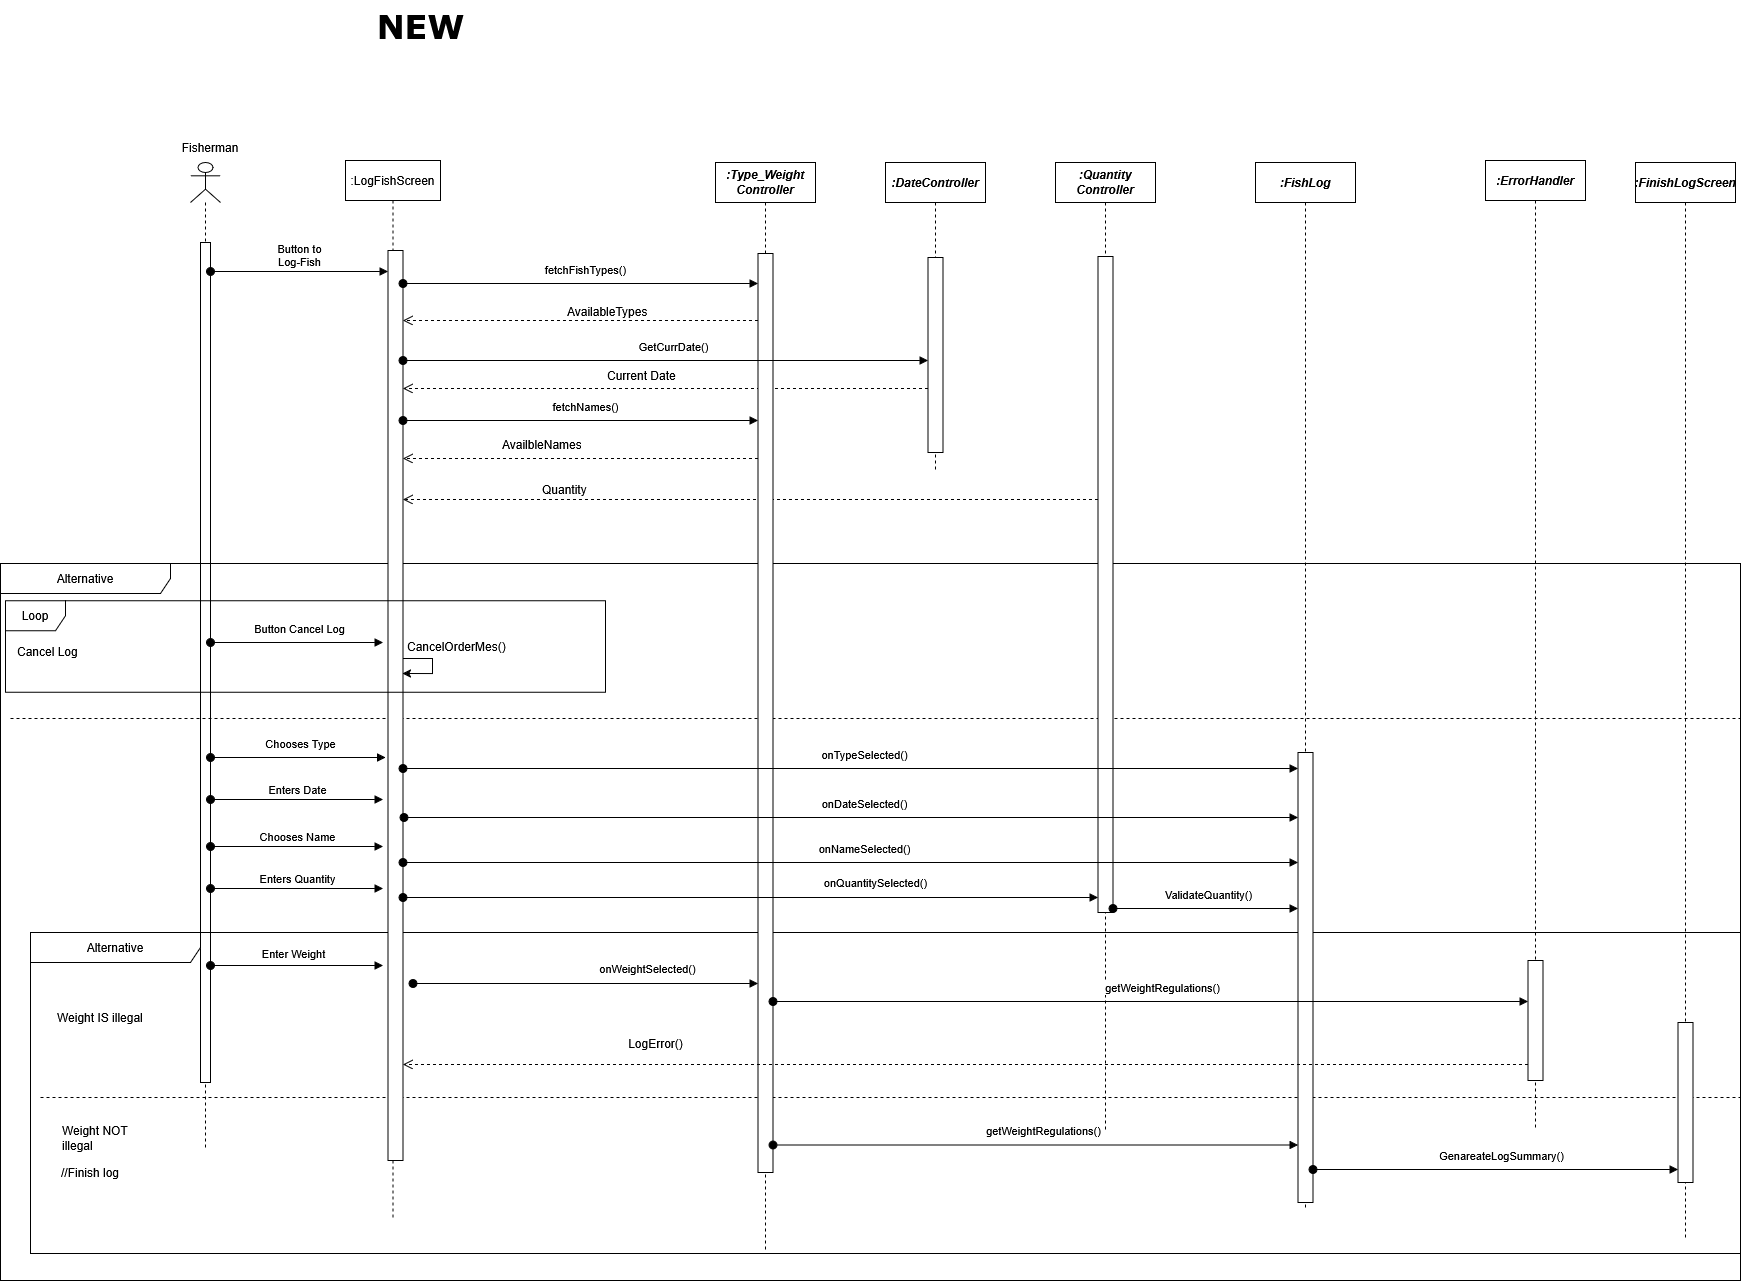

The diagram above was exported from draw.io. Its source (the exported page's mxGraphModel, read from the mxfile embedded in the PNG):
<mxGraphModel dx="1054" dy="714" grid="1" gridSize="10" guides="1" tooltips="1" connect="1" arrows="1" fold="1" page="1" pageScale="1" pageWidth="850" pageHeight="1100" math="0" shadow="0">
  <root>
    <mxCell id="0" />
    <mxCell id="1" parent="0" />
    <mxCell id="NXt95mtobh_q-v2J3Nwu-1" value="" style="shape=umlLifeline;perimeter=lifelinePerimeter;whiteSpace=wrap;html=1;container=1;dropTarget=0;collapsible=0;recursiveResize=0;outlineConnect=0;portConstraint=eastwest;newEdgeStyle={&quot;curved&quot;:0,&quot;rounded&quot;:0};participant=umlActor;" vertex="1" parent="1">
      <mxGeometry x="380" y="512" width="30" height="988" as="geometry" />
    </mxCell>
    <mxCell id="NXt95mtobh_q-v2J3Nwu-2" value="" style="html=1;points=[[0,0,0,0,5],[0,1,0,0,-5],[1,0,0,0,5],[1,1,0,0,-5]];perimeter=orthogonalPerimeter;outlineConnect=0;targetShapes=umlLifeline;portConstraint=eastwest;newEdgeStyle={&quot;curved&quot;:0,&quot;rounded&quot;:0};" vertex="1" parent="NXt95mtobh_q-v2J3Nwu-1">
      <mxGeometry x="10" y="80" width="10" height="840" as="geometry" />
    </mxCell>
    <mxCell id="NXt95mtobh_q-v2J3Nwu-3" value="Fisherman" style="text;html=1;align=center;verticalAlign=middle;whiteSpace=wrap;rounded=0;" vertex="1" parent="1">
      <mxGeometry x="370" y="482" width="60" height="30" as="geometry" />
    </mxCell>
    <mxCell id="NXt95mtobh_q-v2J3Nwu-4" value="" style="html=1;verticalAlign=bottom;endArrow=open;dashed=1;endSize=8;curved=0;rounded=0;" edge="1" parent="1" target="NXt95mtobh_q-v2J3Nwu-28">
      <mxGeometry x="0.4949" relative="1" as="geometry">
        <mxPoint x="947.5" y="670" as="sourcePoint" />
        <mxPoint x="590" y="670" as="targetPoint" />
        <mxPoint as="offset" />
      </mxGeometry>
    </mxCell>
    <mxCell id="NXt95mtobh_q-v2J3Nwu-5" value="AvailableTypes" style="text;whiteSpace=wrap;html=1;" vertex="1" parent="1">
      <mxGeometry x="755" y="648" width="70" height="30" as="geometry" />
    </mxCell>
    <mxCell id="NXt95mtobh_q-v2J3Nwu-6" value="" style="html=1;verticalAlign=bottom;endArrow=open;dashed=1;endSize=8;curved=0;rounded=0;" edge="1" parent="1" target="NXt95mtobh_q-v2J3Nwu-28">
      <mxGeometry x="0.4949" relative="1" as="geometry">
        <mxPoint x="1117.5" y="738.0000000000005" as="sourcePoint" />
        <mxPoint x="587.5" y="738.0000000000005" as="targetPoint" />
        <mxPoint as="offset" />
      </mxGeometry>
    </mxCell>
    <mxCell id="NXt95mtobh_q-v2J3Nwu-7" value="" style="html=1;verticalAlign=bottom;endArrow=open;dashed=1;endSize=8;curved=0;rounded=0;" edge="1" parent="1">
      <mxGeometry x="0.4949" relative="1" as="geometry">
        <mxPoint x="947.5000000000002" y="808" as="sourcePoint" />
        <mxPoint x="592.5" y="808" as="targetPoint" />
        <mxPoint as="offset" />
      </mxGeometry>
    </mxCell>
    <mxCell id="NXt95mtobh_q-v2J3Nwu-8" value="" style="html=1;verticalAlign=bottom;endArrow=open;dashed=1;endSize=8;curved=0;rounded=0;" edge="1" parent="1">
      <mxGeometry x="0.4949" relative="1" as="geometry">
        <mxPoint x="1287.5" y="849" as="sourcePoint" />
        <mxPoint x="592.5" y="849" as="targetPoint" />
        <mxPoint as="offset" />
      </mxGeometry>
    </mxCell>
    <mxCell id="NXt95mtobh_q-v2J3Nwu-9" value="Current Date" style="text;whiteSpace=wrap;html=1;" vertex="1" parent="1">
      <mxGeometry x="795" y="712" width="80" height="20" as="geometry" />
    </mxCell>
    <mxCell id="NXt95mtobh_q-v2J3Nwu-10" value="AvailbleNames" style="text;whiteSpace=wrap;html=1;" vertex="1" parent="1">
      <mxGeometry x="690" y="781" width="80" height="30" as="geometry" />
    </mxCell>
    <mxCell id="NXt95mtobh_q-v2J3Nwu-11" value="Quantity" style="text;whiteSpace=wrap;html=1;" vertex="1" parent="1">
      <mxGeometry x="730" y="826" width="85" height="25" as="geometry" />
    </mxCell>
    <mxCell id="NXt95mtobh_q-v2J3Nwu-12" value="Enters Date" style="html=1;verticalAlign=bottom;startArrow=oval;startFill=1;endArrow=block;startSize=8;curved=0;rounded=0;" edge="1" parent="1">
      <mxGeometry width="60" relative="1" as="geometry">
        <mxPoint x="400" y="1149" as="sourcePoint" />
        <mxPoint x="572.5" y="1149" as="targetPoint" />
      </mxGeometry>
    </mxCell>
    <mxCell id="NXt95mtobh_q-v2J3Nwu-13" value="Chooses Name" style="html=1;verticalAlign=bottom;startArrow=oval;startFill=1;endArrow=block;startSize=8;curved=0;rounded=0;" edge="1" parent="1">
      <mxGeometry width="60" relative="1" as="geometry">
        <mxPoint x="400" y="1196" as="sourcePoint" />
        <mxPoint x="572.5" y="1196" as="targetPoint" />
      </mxGeometry>
    </mxCell>
    <mxCell id="NXt95mtobh_q-v2J3Nwu-14" value="Enters Quantity" style="html=1;verticalAlign=bottom;startArrow=oval;startFill=1;endArrow=block;startSize=8;curved=0;rounded=0;" edge="1" parent="1">
      <mxGeometry width="60" relative="1" as="geometry">
        <mxPoint x="400" y="1238" as="sourcePoint" />
        <mxPoint x="572.5" y="1238" as="targetPoint" />
      </mxGeometry>
    </mxCell>
    <mxCell id="NXt95mtobh_q-v2J3Nwu-15" value="Enter Weight" style="html=1;verticalAlign=bottom;startArrow=oval;startFill=1;endArrow=block;startSize=8;curved=0;rounded=0;" edge="1" parent="1">
      <mxGeometry x="-0.0448" y="2" width="60" relative="1" as="geometry">
        <mxPoint x="400" y="1315" as="sourcePoint" />
        <mxPoint x="572.4999999999998" y="1315" as="targetPoint" />
        <mxPoint as="offset" />
      </mxGeometry>
    </mxCell>
    <mxCell id="NXt95mtobh_q-v2J3Nwu-16" value="Alternative" style="shape=umlFrame;whiteSpace=wrap;html=1;pointerEvents=0;recursiveResize=0;container=1;collapsible=0;width=170;" vertex="1" parent="1">
      <mxGeometry x="190" y="913" width="1740" height="717" as="geometry" />
    </mxCell>
    <mxCell id="NXt95mtobh_q-v2J3Nwu-17" value="Cancel Log" style="text;html=1;" vertex="1" parent="NXt95mtobh_q-v2J3Nwu-16">
      <mxGeometry width="100" height="20" relative="1" as="geometry">
        <mxPoint x="15" y="75" as="offset" />
      </mxGeometry>
    </mxCell>
    <mxCell id="NXt95mtobh_q-v2J3Nwu-18" value="CancelOrderMes()" style="text;whiteSpace=wrap;html=1;" vertex="1" parent="NXt95mtobh_q-v2J3Nwu-16">
      <mxGeometry x="405" y="70" width="90" height="20" as="geometry" />
    </mxCell>
    <mxCell id="NXt95mtobh_q-v2J3Nwu-19" value="Alternative" style="shape=umlFrame;whiteSpace=wrap;html=1;pointerEvents=0;recursiveResize=0;container=1;collapsible=0;width=170;" vertex="1" parent="NXt95mtobh_q-v2J3Nwu-16">
      <mxGeometry x="30" y="369" width="1710" height="321" as="geometry" />
    </mxCell>
    <mxCell id="NXt95mtobh_q-v2J3Nwu-20" value="Weight IS illegal" style="text;html=1;" vertex="1" parent="NXt95mtobh_q-v2J3Nwu-19">
      <mxGeometry width="100" height="20" relative="1" as="geometry">
        <mxPoint x="25" y="72" as="offset" />
      </mxGeometry>
    </mxCell>
    <mxCell id="NXt95mtobh_q-v2J3Nwu-21" value="Weight NOT&lt;br&gt;illegal" style="line;strokeWidth=1;dashed=1;labelPosition=center;verticalLabelPosition=bottom;align=left;verticalAlign=top;spacingLeft=20;spacingTop=15;html=1;whiteSpace=wrap;" vertex="1" parent="NXt95mtobh_q-v2J3Nwu-19">
      <mxGeometry x="10" y="160" width="1700" height="10" as="geometry" />
    </mxCell>
    <mxCell id="NXt95mtobh_q-v2J3Nwu-22" value="&lt;br&gt;//Finish log" style="text;html=1;align=center;verticalAlign=middle;whiteSpace=wrap;rounded=0;" vertex="1" parent="NXt95mtobh_q-v2J3Nwu-19">
      <mxGeometry x="25" y="218" width="70" height="30" as="geometry" />
    </mxCell>
    <mxCell id="NXt95mtobh_q-v2J3Nwu-23" style="edgeStyle=orthogonalEdgeStyle;rounded=0;orthogonalLoop=1;jettySize=auto;html=1;curved=0;" edge="1" parent="NXt95mtobh_q-v2J3Nwu-16">
      <mxGeometry relative="1" as="geometry">
        <mxPoint x="402" y="95" as="sourcePoint" />
        <mxPoint x="402" y="110" as="targetPoint" />
        <Array as="points">
          <mxPoint x="432" y="95" />
          <mxPoint x="432" y="110" />
        </Array>
      </mxGeometry>
    </mxCell>
    <mxCell id="NXt95mtobh_q-v2J3Nwu-24" value="" style="line;strokeWidth=1;dashed=1;labelPosition=center;verticalLabelPosition=bottom;align=left;verticalAlign=top;spacingLeft=20;spacingTop=15;html=1;whiteSpace=wrap;" vertex="1" parent="NXt95mtobh_q-v2J3Nwu-16">
      <mxGeometry x="10" y="150" width="1730" height="10" as="geometry" />
    </mxCell>
    <mxCell id="NXt95mtobh_q-v2J3Nwu-25" value="&lt;b&gt;&lt;i&gt;:FinishLogScreen&lt;/i&gt;&lt;/b&gt;" style="shape=umlLifeline;perimeter=lifelinePerimeter;whiteSpace=wrap;html=1;container=1;dropTarget=0;collapsible=0;recursiveResize=0;outlineConnect=0;portConstraint=eastwest;newEdgeStyle={&quot;curved&quot;:0,&quot;rounded&quot;:0};" vertex="1" parent="1">
      <mxGeometry x="1825" y="512" width="100" height="1078" as="geometry" />
    </mxCell>
    <mxCell id="NXt95mtobh_q-v2J3Nwu-26" value="" style="html=1;points=[[0,0,0,0,5],[0,1,0,0,-5],[1,0,0,0,5],[1,1,0,0,-5]];perimeter=orthogonalPerimeter;outlineConnect=0;targetShapes=umlLifeline;portConstraint=eastwest;newEdgeStyle={&quot;curved&quot;:0,&quot;rounded&quot;:0};" vertex="1" parent="NXt95mtobh_q-v2J3Nwu-25">
      <mxGeometry x="42.5" y="860" width="15" height="160" as="geometry" />
    </mxCell>
    <mxCell id="NXt95mtobh_q-v2J3Nwu-27" value=":LogFishScreen" style="shape=umlLifeline;perimeter=lifelinePerimeter;whiteSpace=wrap;html=1;container=1;dropTarget=0;collapsible=0;recursiveResize=0;outlineConnect=0;portConstraint=eastwest;newEdgeStyle={&quot;curved&quot;:0,&quot;rounded&quot;:0};" vertex="1" parent="1">
      <mxGeometry x="535" y="510" width="95" height="1060" as="geometry" />
    </mxCell>
    <mxCell id="NXt95mtobh_q-v2J3Nwu-28" value="" style="html=1;points=[[0,0,0,0,5],[0,1,0,0,-5],[1,0,0,0,5],[1,1,0,0,-5]];perimeter=orthogonalPerimeter;outlineConnect=0;targetShapes=umlLifeline;portConstraint=eastwest;newEdgeStyle={&quot;curved&quot;:0,&quot;rounded&quot;:0};" vertex="1" parent="NXt95mtobh_q-v2J3Nwu-27">
      <mxGeometry x="42.5" y="90" width="15" height="910" as="geometry" />
    </mxCell>
    <mxCell id="NXt95mtobh_q-v2J3Nwu-29" value="&lt;b&gt;&lt;font style=&quot;font-size: 33px;&quot; face=&quot;Verdana&quot;&gt;NEW&lt;/font&gt;&lt;/b&gt;" style="text;html=1;align=center;verticalAlign=middle;resizable=0;points=[];autosize=1;strokeColor=none;fillColor=none;" vertex="1" parent="1">
      <mxGeometry x="555" y="350" width="110" height="50" as="geometry" />
    </mxCell>
    <mxCell id="NXt95mtobh_q-v2J3Nwu-30" value="Chooses Type" style="html=1;verticalAlign=bottom;startArrow=oval;startFill=1;endArrow=block;startSize=8;curved=0;rounded=0;" edge="1" parent="1">
      <mxGeometry x="0.0315" y="4" width="60" relative="1" as="geometry">
        <mxPoint x="400" y="1107" as="sourcePoint" />
        <mxPoint x="575" y="1107" as="targetPoint" />
        <mxPoint as="offset" />
      </mxGeometry>
    </mxCell>
    <mxCell id="NXt95mtobh_q-v2J3Nwu-31" value="Button Cancel Log" style="html=1;verticalAlign=bottom;startArrow=oval;startFill=1;endArrow=block;startSize=8;curved=0;rounded=0;" edge="1" parent="1">
      <mxGeometry x="0.0315" y="4" width="60" relative="1" as="geometry">
        <mxPoint x="400" y="992" as="sourcePoint" />
        <mxPoint x="572.5" y="992" as="targetPoint" />
        <mxPoint as="offset" />
      </mxGeometry>
    </mxCell>
    <mxCell id="NXt95mtobh_q-v2J3Nwu-32" value="&lt;b&gt;&lt;i&gt;:Quantity&lt;br&gt;Controller&lt;/i&gt;&lt;/b&gt;" style="shape=umlLifeline;perimeter=lifelinePerimeter;whiteSpace=wrap;html=1;container=1;dropTarget=0;collapsible=0;recursiveResize=0;outlineConnect=0;portConstraint=eastwest;newEdgeStyle={&quot;curved&quot;:0,&quot;rounded&quot;:0};" vertex="1" parent="1">
      <mxGeometry x="1245" y="512" width="100" height="968" as="geometry" />
    </mxCell>
    <mxCell id="NXt95mtobh_q-v2J3Nwu-33" value="" style="html=1;points=[[0,0,0,0,5],[0,1,0,0,-5],[1,0,0,0,5],[1,1,0,0,-5]];perimeter=orthogonalPerimeter;outlineConnect=0;targetShapes=umlLifeline;portConstraint=eastwest;newEdgeStyle={&quot;curved&quot;:0,&quot;rounded&quot;:0};" vertex="1" parent="NXt95mtobh_q-v2J3Nwu-32">
      <mxGeometry x="42.5" y="94" width="15" height="656" as="geometry" />
    </mxCell>
    <mxCell id="NXt95mtobh_q-v2J3Nwu-34" value="&lt;b&gt;&lt;i&gt;:DateController&lt;/i&gt;&lt;/b&gt;" style="shape=umlLifeline;perimeter=lifelinePerimeter;whiteSpace=wrap;html=1;container=1;dropTarget=0;collapsible=0;recursiveResize=0;outlineConnect=0;portConstraint=eastwest;newEdgeStyle={&quot;curved&quot;:0,&quot;rounded&quot;:0};" vertex="1" parent="1">
      <mxGeometry x="1075" y="512" width="100" height="308" as="geometry" />
    </mxCell>
    <mxCell id="NXt95mtobh_q-v2J3Nwu-35" value="" style="html=1;points=[[0,0,0,0,5],[0,1,0,0,-5],[1,0,0,0,5],[1,1,0,0,-5]];perimeter=orthogonalPerimeter;outlineConnect=0;targetShapes=umlLifeline;portConstraint=eastwest;newEdgeStyle={&quot;curved&quot;:0,&quot;rounded&quot;:0};" vertex="1" parent="NXt95mtobh_q-v2J3Nwu-34">
      <mxGeometry x="42.5" y="95" width="15" height="195" as="geometry" />
    </mxCell>
    <mxCell id="NXt95mtobh_q-v2J3Nwu-36" value="&lt;b&gt;&lt;i&gt;:Type_Weight&lt;br&gt;Controller&lt;/i&gt;&lt;/b&gt;" style="shape=umlLifeline;perimeter=lifelinePerimeter;whiteSpace=wrap;html=1;container=1;dropTarget=0;collapsible=0;recursiveResize=0;outlineConnect=0;portConstraint=eastwest;newEdgeStyle={&quot;curved&quot;:0,&quot;rounded&quot;:0};" vertex="1" parent="1">
      <mxGeometry x="905" y="512" width="100" height="1088" as="geometry" />
    </mxCell>
    <mxCell id="NXt95mtobh_q-v2J3Nwu-37" value="" style="html=1;points=[[0,0,0,0,5],[0,1,0,0,-5],[1,0,0,0,5],[1,1,0,0,-5]];perimeter=orthogonalPerimeter;outlineConnect=0;targetShapes=umlLifeline;portConstraint=eastwest;newEdgeStyle={&quot;curved&quot;:0,&quot;rounded&quot;:0};" vertex="1" parent="NXt95mtobh_q-v2J3Nwu-36">
      <mxGeometry x="42.5" y="91" width="15" height="919" as="geometry" />
    </mxCell>
    <mxCell id="NXt95mtobh_q-v2J3Nwu-38" value="&lt;b&gt;&lt;i&gt;:ErrorHandler&lt;/i&gt;&lt;/b&gt;" style="shape=umlLifeline;perimeter=lifelinePerimeter;whiteSpace=wrap;html=1;container=1;dropTarget=0;collapsible=0;recursiveResize=0;outlineConnect=0;portConstraint=eastwest;newEdgeStyle={&quot;curved&quot;:0,&quot;rounded&quot;:0};" vertex="1" parent="1">
      <mxGeometry x="1675" y="510" width="100" height="968" as="geometry" />
    </mxCell>
    <mxCell id="NXt95mtobh_q-v2J3Nwu-39" value="" style="html=1;points=[[0,0,0,0,5],[0,1,0,0,-5],[1,0,0,0,5],[1,1,0,0,-5]];perimeter=orthogonalPerimeter;outlineConnect=0;targetShapes=umlLifeline;portConstraint=eastwest;newEdgeStyle={&quot;curved&quot;:0,&quot;rounded&quot;:0};" vertex="1" parent="NXt95mtobh_q-v2J3Nwu-38">
      <mxGeometry x="42.5" y="800" width="15" height="120" as="geometry" />
    </mxCell>
    <mxCell id="NXt95mtobh_q-v2J3Nwu-40" value="Loop" style="shape=umlFrame;whiteSpace=wrap;html=1;pointerEvents=0;" vertex="1" parent="1">
      <mxGeometry x="195" y="950.25" width="600" height="91.5" as="geometry" />
    </mxCell>
    <mxCell id="NXt95mtobh_q-v2J3Nwu-41" value="fetchFishTypes()" style="html=1;verticalAlign=bottom;startArrow=oval;startFill=1;endArrow=block;startSize=8;curved=0;rounded=0;" edge="1" parent="1">
      <mxGeometry x="0.0315" y="4" width="60" relative="1" as="geometry">
        <mxPoint x="592.5" y="633" as="sourcePoint" />
        <mxPoint x="947.5" y="633" as="targetPoint" />
        <mxPoint as="offset" />
      </mxGeometry>
    </mxCell>
    <mxCell id="NXt95mtobh_q-v2J3Nwu-42" value="GetCurrDate()" style="html=1;verticalAlign=bottom;startArrow=oval;startFill=1;endArrow=block;startSize=8;curved=0;rounded=0;" edge="1" parent="1" source="NXt95mtobh_q-v2J3Nwu-28">
      <mxGeometry x="0.0315" y="4" width="60" relative="1" as="geometry">
        <mxPoint x="605" y="710" as="sourcePoint" />
        <mxPoint x="1117.5" y="710.0000000000005" as="targetPoint" />
        <mxPoint as="offset" />
      </mxGeometry>
    </mxCell>
    <mxCell id="NXt95mtobh_q-v2J3Nwu-43" value="fetchNames()" style="html=1;verticalAlign=bottom;startArrow=oval;startFill=1;endArrow=block;startSize=8;curved=0;rounded=0;" edge="1" parent="1">
      <mxGeometry x="0.0315" y="4" width="60" relative="1" as="geometry">
        <mxPoint x="592.5" y="770" as="sourcePoint" />
        <mxPoint x="947.5" y="770" as="targetPoint" />
        <mxPoint as="offset" />
      </mxGeometry>
    </mxCell>
    <mxCell id="NXt95mtobh_q-v2J3Nwu-44" value="Button to&lt;br&gt;Log-Fish" style="html=1;verticalAlign=bottom;startArrow=oval;startFill=1;endArrow=block;startSize=8;curved=0;rounded=0;" edge="1" parent="1">
      <mxGeometry width="60" relative="1" as="geometry">
        <mxPoint x="400" y="621" as="sourcePoint" />
        <mxPoint x="577.5" y="621" as="targetPoint" />
      </mxGeometry>
    </mxCell>
    <mxCell id="NXt95mtobh_q-v2J3Nwu-45" value="&lt;b&gt;&lt;i&gt;:FishLog&lt;/i&gt;&lt;/b&gt;" style="shape=umlLifeline;perimeter=lifelinePerimeter;whiteSpace=wrap;html=1;container=1;dropTarget=0;collapsible=0;recursiveResize=0;outlineConnect=0;portConstraint=eastwest;newEdgeStyle={&quot;curved&quot;:0,&quot;rounded&quot;:0};" vertex="1" parent="1">
      <mxGeometry x="1445" y="512" width="100" height="1048" as="geometry" />
    </mxCell>
    <mxCell id="NXt95mtobh_q-v2J3Nwu-46" value="" style="html=1;points=[[0,0,0,0,5],[0,1,0,0,-5],[1,0,0,0,5],[1,1,0,0,-5]];perimeter=orthogonalPerimeter;outlineConnect=0;targetShapes=umlLifeline;portConstraint=eastwest;newEdgeStyle={&quot;curved&quot;:0,&quot;rounded&quot;:0};" vertex="1" parent="NXt95mtobh_q-v2J3Nwu-45">
      <mxGeometry x="42.5" y="590" width="15" height="450" as="geometry" />
    </mxCell>
    <mxCell id="NXt95mtobh_q-v2J3Nwu-47" value="onTypeSelected()" style="html=1;verticalAlign=bottom;startArrow=oval;startFill=1;endArrow=block;startSize=8;curved=0;rounded=0;" edge="1" parent="1" target="NXt95mtobh_q-v2J3Nwu-46">
      <mxGeometry x="0.0315" y="4" width="60" relative="1" as="geometry">
        <mxPoint x="592.5" y="1118.0000000000005" as="sourcePoint" />
        <mxPoint x="947.5" y="1118.0000000000005" as="targetPoint" />
        <mxPoint as="offset" />
      </mxGeometry>
    </mxCell>
    <mxCell id="NXt95mtobh_q-v2J3Nwu-48" value="onDateSelected()" style="html=1;verticalAlign=bottom;startArrow=oval;startFill=1;endArrow=block;startSize=8;curved=0;rounded=0;" edge="1" parent="1" target="NXt95mtobh_q-v2J3Nwu-46">
      <mxGeometry x="0.0315" y="4" width="60" relative="1" as="geometry">
        <mxPoint x="593.5" y="1166.9999999999995" as="sourcePoint" />
        <mxPoint x="1118.5" y="1166.9999999999995" as="targetPoint" />
        <mxPoint as="offset" />
      </mxGeometry>
    </mxCell>
    <mxCell id="NXt95mtobh_q-v2J3Nwu-49" value="onNameSelected()" style="html=1;verticalAlign=bottom;startArrow=oval;startFill=1;endArrow=block;startSize=8;curved=0;rounded=0;" edge="1" parent="1">
      <mxGeometry x="0.0315" y="4" width="60" relative="1" as="geometry">
        <mxPoint x="592.5" y="1211.9999999999995" as="sourcePoint" />
        <mxPoint x="1487.5" y="1211.9999999999995" as="targetPoint" />
        <mxPoint as="offset" />
      </mxGeometry>
    </mxCell>
    <mxCell id="NXt95mtobh_q-v2J3Nwu-50" value="onQuantitySelected()" style="html=1;verticalAlign=bottom;startArrow=oval;startFill=1;endArrow=block;startSize=8;curved=0;rounded=0;" edge="1" parent="1">
      <mxGeometry x="0.3597" y="5" width="60" relative="1" as="geometry">
        <mxPoint x="592.5" y="1246.9999999999995" as="sourcePoint" />
        <mxPoint x="1287.5" y="1246.9999999999995" as="targetPoint" />
        <mxPoint as="offset" />
      </mxGeometry>
    </mxCell>
    <mxCell id="NXt95mtobh_q-v2J3Nwu-51" value="ValidateQuantity()" style="html=1;verticalAlign=bottom;startArrow=oval;startFill=1;endArrow=block;startSize=8;curved=0;rounded=0;" edge="1" parent="1">
      <mxGeometry x="0.0315" y="4" width="60" relative="1" as="geometry">
        <mxPoint x="1302.5" y="1258" as="sourcePoint" />
        <mxPoint x="1487.5" y="1258" as="targetPoint" />
        <mxPoint as="offset" />
      </mxGeometry>
    </mxCell>
    <mxCell id="NXt95mtobh_q-v2J3Nwu-52" value="onWeightSelected()" style="html=1;verticalAlign=bottom;startArrow=oval;startFill=1;endArrow=block;startSize=8;curved=0;rounded=0;" edge="1" parent="1">
      <mxGeometry x="0.3597" y="5" width="60" relative="1" as="geometry">
        <mxPoint x="602.5" y="1332.9999999999995" as="sourcePoint" />
        <mxPoint x="947.5" y="1332.9999999999995" as="targetPoint" />
        <mxPoint as="offset" />
      </mxGeometry>
    </mxCell>
    <mxCell id="NXt95mtobh_q-v2J3Nwu-53" value="getWeightRegulations()" style="html=1;verticalAlign=bottom;startArrow=oval;startFill=1;endArrow=block;startSize=8;curved=0;rounded=0;" edge="1" parent="1" target="NXt95mtobh_q-v2J3Nwu-39">
      <mxGeometry x="0.0315" y="4" width="60" relative="1" as="geometry">
        <mxPoint x="962.5" y="1351" as="sourcePoint" />
        <mxPoint x="1487.5" y="1351" as="targetPoint" />
        <mxPoint as="offset" />
      </mxGeometry>
    </mxCell>
    <mxCell id="NXt95mtobh_q-v2J3Nwu-54" value="" style="html=1;verticalAlign=bottom;endArrow=open;dashed=1;endSize=8;curved=0;rounded=0;" edge="1" parent="1">
      <mxGeometry x="0.4949" relative="1" as="geometry">
        <mxPoint x="1717.5" y="1413.9999999999995" as="sourcePoint" />
        <mxPoint x="592.5" y="1413.9999999999995" as="targetPoint" />
        <mxPoint as="offset" />
      </mxGeometry>
    </mxCell>
    <mxCell id="NXt95mtobh_q-v2J3Nwu-55" value="LogError()" style="text;html=1;align=center;verticalAlign=middle;resizable=0;points=[];autosize=1;strokeColor=none;fillColor=none;" vertex="1" parent="1">
      <mxGeometry x="805" y="1378" width="80" height="30" as="geometry" />
    </mxCell>
    <mxCell id="NXt95mtobh_q-v2J3Nwu-56" value="getWeightRegulations()" style="html=1;verticalAlign=bottom;startArrow=oval;startFill=1;endArrow=block;startSize=8;curved=0;rounded=0;" edge="1" parent="1">
      <mxGeometry x="0.0315" y="4" width="60" relative="1" as="geometry">
        <mxPoint x="962.5" y="1494.4999999999995" as="sourcePoint" />
        <mxPoint x="1487.5" y="1494.4999999999995" as="targetPoint" />
        <mxPoint as="offset" />
      </mxGeometry>
    </mxCell>
    <mxCell id="NXt95mtobh_q-v2J3Nwu-57" value="GenareateLogSummary()" style="html=1;verticalAlign=bottom;startArrow=oval;startFill=1;endArrow=block;startSize=8;curved=0;rounded=0;" edge="1" parent="1">
      <mxGeometry x="0.0315" y="4" width="60" relative="1" as="geometry">
        <mxPoint x="1502.5" y="1519" as="sourcePoint" />
        <mxPoint x="1867.5" y="1519" as="targetPoint" />
        <mxPoint as="offset" />
      </mxGeometry>
    </mxCell>
  </root>
</mxGraphModel>